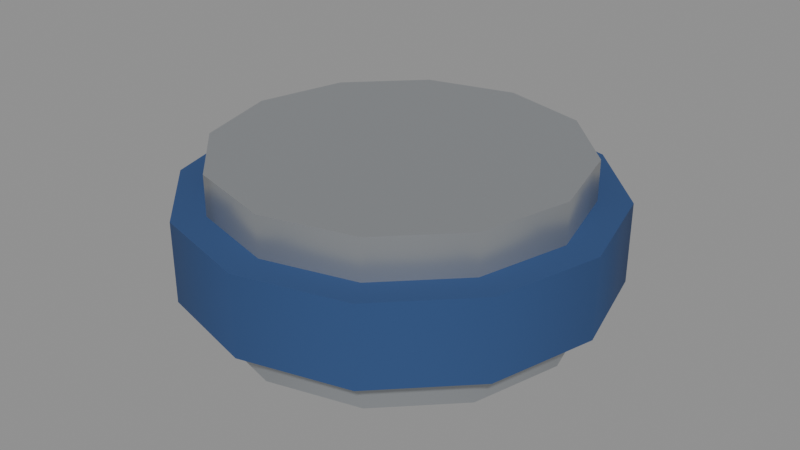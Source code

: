# Source: good-cannedfish.blend  (saved by Blender 5.3.31; exported with 4.5.12 LTS)
import bpy
from mathutils import Matrix  # noqa: F401  (used for matrix-valued properties, if any)

bpy.ops.wm.read_factory_settings(use_empty=True)
scene = bpy.context.scene
scene.name = 'Scene'

# ---- materials (node trees are filled in below, after node groups)
mat_b0b4b8_metal_0_7_rough_0_3 = bpy.data.materials.new('#b0b4b8 metal 0.7 rough 0.3')
mat_b0b4b8_metal_0_7_rough_0_3.use_backface_culling = True
mat_b0b4b8_metal_0_7_rough_0_3.diffuse_color = (0.4342, 0.4564, 0.4793, 1.0)
mat_2c4a7a = bpy.data.materials.new('#2c4a7a')
mat_2c4a7a.use_backface_culling = True
mat_2c4a7a.diffuse_color = (0.02519, 0.06848, 0.1946, 1.0)

# ---- material node trees
mat_b0b4b8_metal_0_7_rough_0_3.use_nodes = True; mat_b0b4b8_metal_0_7_rough_0_3.node_tree.nodes.clear()
_N = mat_b0b4b8_metal_0_7_rough_0_3.node_tree.nodes; _L = mat_b0b4b8_metal_0_7_rough_0_3.node_tree.links
n0 = _N.new('ShaderNodeBsdfPrincipled'); n0.name = 'Principled BSDF'; n0.location = (-200, 100)
n0.inputs[0].default_value = (0.4342, 0.4564, 0.4793, 1.0)
n0.inputs[1].default_value = 0.7
n0.inputs[2].default_value = 0.3
n0.inputs[10].default_value = 0.005
n1 = _N.new('ShaderNodeOutputMaterial'); n1.name = 'Material Output'; n1.location = (200, 100)
_L.new(n0.outputs[0], n1.inputs[0])
n1.is_active_output = True
mat_2c4a7a.use_nodes = True; mat_2c4a7a.node_tree.nodes.clear()
_N = mat_2c4a7a.node_tree.nodes; _L = mat_2c4a7a.node_tree.links
n0 = _N.new('ShaderNodeBsdfPrincipled'); n0.name = 'Principled BSDF'; n0.location = (-200, 100)
n0.inputs[0].default_value = (0.02519, 0.06848, 0.1946, 1.0)
n0.inputs[2].default_value = 0.9
n0.inputs[10].default_value = 0.005
n1 = _N.new('ShaderNodeOutputMaterial'); n1.name = 'Material Output'; n1.location = (200, 100)
_L.new(n0.outputs[0], n1.inputs[0])
n1.is_active_output = True

# ---- meshes
me_b0b4b8_metal_0_7_rough_0_3 = bpy.data.meshes.new('#b0b4b8 metal 0.7 rough 0.3')
me_b0b4b8_metal_0_7_rough_0_3.from_pydata([(0.0, 0.056, -1.863e-09), (0.0, 0.056, 0.05), (0.028, 0.0485, -1.863e-09), (0.028, 0.0485, 0.05), (0.0485, 0.028, -1.863e-09), (0.0485, 0.028, 0.05), (0.056, -1.093e-09, 0.0), (0.056, 1.093e-09, 0.05), (0.0485, -0.028, 1.863e-09), (0.0485, -0.028, 0.05), (0.028, -0.0485, 1.863e-09), (0.028, -0.0485, 0.05), (0.0, -0.056, 1.863e-09), (0.0, -0.056, 0.05), (-0.028, -0.0485, 1.863e-09), (-0.028, -0.0485, 0.05), (-0.0485, -0.028, 1.863e-09), (-0.0485, -0.028, 0.05), (-0.056, -1.093e-09, 0.0), (-0.056, 1.093e-09, 0.05), (-0.0485, 0.028, -1.863e-09), (-0.0485, 0.028, 0.05), (-0.028, 0.0485, -1.863e-09), (-0.028, 0.0485, 0.05)], [], [(0, 1, 3, 2), (2, 3, 5, 4), (4, 5, 7, 6), (6, 7, 9, 8), (8, 9, 11, 10), (10, 11, 13, 12), (12, 13, 15, 14), (14, 15, 17, 16), (16, 17, 19, 18), (18, 19, 21, 20), (3, 1, 23, 21, 19, 17, 15, 13, 11, 9, 7, 5), (20, 21, 23, 22), (22, 23, 1, 0), (0, 2, 4, 6, 8, 10, 12, 14, 16, 18, 20, 22)])
me_b0b4b8_metal_0_7_rough_0_3.polygons.foreach_set('use_smooth', [1, 1, 1, 1, 1, 1, 1, 1, 1, 1, 0, 1, 1, 0])
_k = set([(0, 2), (0, 22), (1, 3), (1, 23), (2, 4), (3, 5), (4, 6), (5, 7), (6, 8), (7, 9), (8, 10), (9, 11), (10, 12), (11, 13), (12, 14), (13, 15), (14, 16), (15, 17), (16, 18), (17, 19), (18, 20), (19, 21), (20, 22), (21, 23)])
me_b0b4b8_metal_0_7_rough_0_3.attributes.new('sharp_edge', 'BOOLEAN', 'EDGE').data.foreach_set('value', [ (min(e.vertices), max(e.vertices)) in _k for e in me_b0b4b8_metal_0_7_rough_0_3.edges])
me_b0b4b8_metal_0_7_rough_0_3.materials.append(mat_b0b4b8_metal_0_7_rough_0_3)
me_b0b4b8_metal_0_7_rough_0_3.update()
me_2c4a7a_noshadow = bpy.data.meshes.new('#2c4a7a_noshadow')
me_2c4a7a_noshadow.from_pydata([(0.0, 0.066, 0.0125), (0.0, 0.066, 0.0375), (0.033, 0.05716, 0.0125), (0.033, 0.05716, 0.0375), (0.05716, 0.033, 0.0125), (0.05716, 0.033, 0.0375), (0.066, -5.464e-10, 0.0125), (0.066, 5.464e-10, 0.0375), (0.05716, -0.033, 0.0125), (0.05716, -0.033, 0.0375), (0.033, -0.05716, 0.0125), (0.033, -0.05716, 0.0375), (0.0, -0.066, 0.0125), (0.0, -0.066, 0.0375), (-0.033, -0.05716, 0.0125), (-0.033, -0.05716, 0.0375), (-0.05716, -0.033, 0.0125), (-0.05716, -0.033, 0.0375), (-0.066, -5.464e-10, 0.0125), (-0.066, 5.464e-10, 0.0375), (-0.05716, 0.033, 0.0125), (-0.05716, 0.033, 0.0375), (-0.033, 0.05716, 0.0125), (-0.033, 0.05716, 0.0375)], [], [(0, 1, 3, 2), (2, 3, 5, 4), (4, 5, 7, 6), (6, 7, 9, 8), (8, 9, 11, 10), (10, 11, 13, 12), (12, 13, 15, 14), (14, 15, 17, 16), (16, 17, 19, 18), (18, 19, 21, 20), (3, 1, 23, 21, 19, 17, 15, 13, 11, 9, 7, 5), (20, 21, 23, 22), (22, 23, 1, 0), (0, 2, 4, 6, 8, 10, 12, 14, 16, 18, 20, 22)])
me_2c4a7a_noshadow.polygons.foreach_set('use_smooth', [1, 1, 1, 1, 1, 1, 1, 1, 1, 1, 0, 1, 1, 0])
_k = set([(0, 2), (0, 22), (1, 3), (1, 23), (2, 4), (3, 5), (4, 6), (5, 7), (6, 8), (7, 9), (8, 10), (9, 11), (10, 12), (11, 13), (12, 14), (13, 15), (14, 16), (15, 17), (16, 18), (17, 19), (18, 20), (19, 21), (20, 22), (21, 23)])
me_2c4a7a_noshadow.attributes.new('sharp_edge', 'BOOLEAN', 'EDGE').data.foreach_set('value', [ (min(e.vertices), max(e.vertices)) in _k for e in me_2c4a7a_noshadow.edges])
me_2c4a7a_noshadow.materials.append(mat_2c4a7a)
me_2c4a7a_noshadow.update()

# ---- objects
ob_b0b4b8_metal_0_7_rough_0_3 = bpy.data.objects.new('#b0b4b8 metal 0.7 rough 0.3', me_b0b4b8_metal_0_7_rough_0_3)
ob_2c4a7a_noshadow = bpy.data.objects.new('#2c4a7a_noshadow', me_2c4a7a_noshadow)

# ---- transforms, parenting, visibility, modifiers, constraints
ob_b0b4b8_metal_0_7_rough_0_3.location = (0.0, 0.0, 0.0)
ob_2c4a7a_noshadow.location = (0.0, 0.0, 0.0)

# ---- collection membership
scene.collection.objects.link(ob_b0b4b8_metal_0_7_rough_0_3)
scene.collection.objects.link(ob_2c4a7a_noshadow)

# ---- scene / render settings (as saved in the file)
scene.frame_start = 1; scene.frame_end = 250; scene.frame_set(1)
scene.render.engine = 'BLENDER_EEVEE_NEXT'
scene.render.bake_bias = 0.0
scene.render.bake_samples = 0
scene.render.compositor_device = 'GPU'
scene.eevee.use_volume_custom_range = False
scene.eevee.fast_gi_thickness_near = 0.1
scene.eevee.fast_gi_thickness_far = 0.0
scene.eevee.ray_tracing_options.screen_trace_thickness = 0.1
bpy.context.view_layer.update()

# ---- added for rendering (the .blend has no active camera and no usable light): camera, sun + grey world if the file has none
cam_auto = bpy.data.cameras.new('AutoCamera')
cam_auto.lens = 50.0
cam_auto.sensor_width = 36.0
cam_auto.clip_end = 1000.0
ob_auto_camera = bpy.data.objects.new('AutoCamera', cam_auto)
scene.collection.objects.link(ob_auto_camera)
ob_auto_camera.location = (0.185045, -0.222054, 0.173036)
ob_auto_camera.rotation_euler = (1.09748, -7.21219e-08, 0.694738)
scene.camera = ob_auto_camera
light_auto_sun = bpy.data.lights.new('AutoSun', 'SUN')
light_auto_sun.energy = 3.0
light_auto_sun.angle = 0.0523599
ob_auto_sun = bpy.data.objects.new('AutoSun', light_auto_sun)
scene.collection.objects.link(ob_auto_sun)
ob_auto_sun.rotation_euler = (0.872665, 0.174533, 0.523599)
if scene.world is None:
    world_auto = bpy.data.worlds.new('AutoWorld')
    world_auto.color = (0.3, 0.3, 0.3)
    scene.world = world_auto
bpy.context.view_layer.update()
